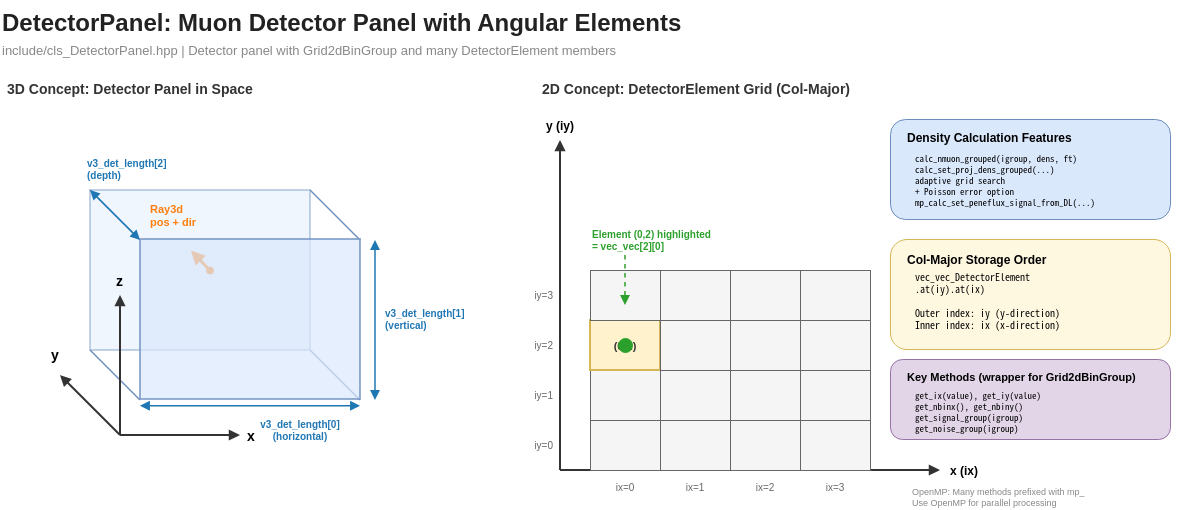

The diagram above was exported from draw.io. Its source (the exported page's mxGraphModel, read from the mxfile embedded in the PNG):
<mxGraphModel dx="1198" dy="561" grid="1" gridSize="10" guides="1" tooltips="1" connect="1" arrows="1" fold="1" page="1" pageScale="1" pageWidth="1700" pageHeight="900" math="0" shadow="0">
  <root>
    <mxCell id="0" />
    <mxCell id="1" parent="0" />
    <mxCell id="title" value="DetectorPanel: Muon Detector Panel with Angular Elements" style="text;html=0;strokeColor=none;fillColor=none;align=left;verticalAlign=middle;fontStyle=1;fontSize=24;fontColor=#222222;" parent="1" vertex="1">
      <mxGeometry x="10" y="10" width="850" height="40" as="geometry" />
    </mxCell>
    <mxCell id="subtitle" value="include/cls_DetectorPanel.hpp  |  Detector panel with Grid2dBinGroup and many DetectorElement members" style="text;html=0;strokeColor=none;fillColor=none;align=left;verticalAlign=middle;fontColor=#888888;fontSize=13;" parent="1" vertex="1">
      <mxGeometry x="10" y="48" width="900" height="22" as="geometry" />
    </mxCell>
    <mxCell id="diag_title_3d" value="3D Concept: Detector Panel in Space" style="text;html=0;strokeColor=none;fillColor=none;align=left;verticalAlign=middle;fontStyle=1;fontSize=14;fontColor=#333333;" parent="1" vertex="1">
      <mxGeometry x="15" y="85" width="400" height="25" as="geometry" />
    </mxCell>
    <mxCell id="panel_3d_back" value="" style="rounded=0;whiteSpace=wrap;html=1;fillColor=#dae8fc;strokeColor=#6c8ebf;strokeWidth=2;opacity=40;" parent="1" vertex="1">
      <mxGeometry x="100" y="200" width="220" height="160" as="geometry" />
    </mxCell>
    <mxCell id="panel_3d_side1" value="" style="endArrow=none;html=1;strokeColor=#6c8ebf;strokeWidth=1.5;" parent="1" edge="1">
      <mxGeometry relative="1" as="geometry">
        <mxPoint x="100" y="200" as="sourcePoint" />
        <mxPoint x="150" y="250" as="targetPoint" />
      </mxGeometry>
    </mxCell>
    <mxCell id="panel_3d_side2" value="" style="endArrow=none;html=1;strokeColor=#6c8ebf;strokeWidth=1.5;" parent="1" edge="1">
      <mxGeometry relative="1" as="geometry">
        <mxPoint x="320" y="200" as="sourcePoint" />
        <mxPoint x="370" y="250" as="targetPoint" />
      </mxGeometry>
    </mxCell>
    <mxCell id="panel_3d_side3" value="" style="endArrow=none;html=1;strokeColor=#6c8ebf;strokeWidth=1.5;" parent="1" edge="1">
      <mxGeometry relative="1" as="geometry">
        <mxPoint x="320" y="360" as="sourcePoint" />
        <mxPoint x="370" y="410" as="targetPoint" />
      </mxGeometry>
    </mxCell>
    <mxCell id="panel_3d_side4" value="" style="endArrow=none;html=1;strokeColor=#6c8ebf;strokeWidth=1.5;" parent="1" edge="1">
      <mxGeometry relative="1" as="geometry">
        <mxPoint x="100" y="360" as="sourcePoint" />
        <mxPoint x="150" y="410" as="targetPoint" />
      </mxGeometry>
    </mxCell>
    <mxCell id="ray_pos" value="" style="ellipse;whiteSpace=wrap;html=1;fillColor=#ff7f0e;strokeColor=#ff7f0e;aspect=fixed;" parent="1" vertex="1">
      <mxGeometry x="216" y="276.5" width="7" height="7" as="geometry" />
    </mxCell>
    <mxCell id="ray_dir" value="" style="endArrow=block;html=1;strokeColor=#ff7f0e;strokeWidth=3;endFill=1;" parent="1" edge="1">
      <mxGeometry relative="1" as="geometry">
        <mxPoint x="219.46" y="280" as="sourcePoint" />
        <mxPoint x="200.54" y="260.08" as="targetPoint" />
      </mxGeometry>
    </mxCell>
    <mxCell id="dim_x_arrow" value="" style="endArrow=block;startArrow=block;html=1;strokeColor=#1f77b4;strokeWidth=1.5;endFill=1;startFill=1;" parent="1" edge="1">
      <mxGeometry relative="1" as="geometry">
        <mxPoint x="150" y="415.71" as="sourcePoint" />
        <mxPoint x="370" y="415.71" as="targetPoint" />
      </mxGeometry>
    </mxCell>
    <mxCell id="dim_x_label" value="v3_det_length[0]&#10;(horizontal)" style="text;html=0;strokeColor=none;fillColor=none;align=center;verticalAlign=top;fontSize=10;fontColor=#1f77b4;fontStyle=1;" parent="1" vertex="1">
      <mxGeometry x="260" y="422" width="100" height="28" as="geometry" />
    </mxCell>
    <mxCell id="dim_y_arrow" value="" style="endArrow=block;startArrow=block;html=1;strokeColor=#1f77b4;strokeWidth=1.5;endFill=1;startFill=1;" parent="1" edge="1">
      <mxGeometry relative="1" as="geometry">
        <mxPoint x="385" y="410" as="sourcePoint" />
        <mxPoint x="385" y="250" as="targetPoint" />
      </mxGeometry>
    </mxCell>
    <mxCell id="dim_y_label" value="v3_det_length[1]&#10;(vertical)" style="text;html=0;strokeColor=none;fillColor=none;align=left;verticalAlign=middle;fontSize=10;fontColor=#1f77b4;fontStyle=1;" parent="1" vertex="1">
      <mxGeometry x="393" y="315" width="90" height="28" as="geometry" />
    </mxCell>
    <mxCell id="dim_z_arrow" value="" style="endArrow=block;startArrow=block;html=1;strokeColor=#1f77b4;strokeWidth=1.5;endFill=1;startFill=1;" parent="1" edge="1">
      <mxGeometry relative="1" as="geometry">
        <mxPoint x="150" y="250" as="sourcePoint" />
        <mxPoint x="100" y="200" as="targetPoint" />
      </mxGeometry>
    </mxCell>
    <mxCell id="dim_z_label" value="v3_det_length[2]&#10;(depth)" style="text;html=0;strokeColor=none;fillColor=none;align=left;verticalAlign=middle;fontSize=10;fontColor=#1f77b4;fontStyle=1;" parent="1" vertex="1">
      <mxGeometry x="95" y="165" width="90" height="28" as="geometry" />
    </mxCell>
    <mxCell id="diag_title_grid" value="2D Concept: DetectorElement Grid (Col-Major)" style="text;html=0;strokeColor=none;fillColor=none;align=left;verticalAlign=middle;fontStyle=1;fontSize=14;fontColor=#333333;" parent="1" vertex="1">
      <mxGeometry x="550" y="85" width="480" height="25" as="geometry" />
    </mxCell>
    <mxCell id="grid_xaxis" value="" style="endArrow=block;html=1;strokeColor=#333333;strokeWidth=2;endFill=1;" parent="1" edge="1">
      <mxGeometry relative="1" as="geometry">
        <mxPoint x="570" y="480" as="sourcePoint" />
        <mxPoint x="950" y="480" as="targetPoint" />
      </mxGeometry>
    </mxCell>
    <mxCell id="grid_xlabel" value="x (ix)" style="text;html=0;strokeColor=none;fillColor=none;align=left;verticalAlign=middle;fontStyle=1;fontSize=12;" parent="1" vertex="1">
      <mxGeometry x="958" y="470" width="60" height="20" as="geometry" />
    </mxCell>
    <mxCell id="grid_yaxis" value="" style="endArrow=block;html=1;strokeColor=#333333;strokeWidth=2;endFill=1;" parent="1" edge="1">
      <mxGeometry relative="1" as="geometry">
        <mxPoint x="570" y="480" as="sourcePoint" />
        <mxPoint x="570" y="150" as="targetPoint" />
      </mxGeometry>
    </mxCell>
    <mxCell id="grid_ylabel" value="y (iy)" style="text;html=0;strokeColor=none;fillColor=none;align=center;verticalAlign=bottom;fontStyle=1;fontSize=12;" parent="1" vertex="1">
      <mxGeometry x="545" y="125" width="50" height="20" as="geometry" />
    </mxCell>
    <mxCell id="elem_0_0" value="" style="rounded=0;whiteSpace=wrap;html=1;fillColor=#f5f5f5;strokeColor=#666666;strokeWidth=1;" parent="1" vertex="1">
      <mxGeometry x="600" y="430" width="70" height="50" as="geometry" />
    </mxCell>
    <mxCell id="elem_1_0" value="" style="rounded=0;whiteSpace=wrap;html=1;fillColor=#f5f5f5;strokeColor=#666666;strokeWidth=1;" parent="1" vertex="1">
      <mxGeometry x="670" y="430" width="70" height="50" as="geometry" />
    </mxCell>
    <mxCell id="elem_2_0" value="" style="rounded=0;whiteSpace=wrap;html=1;fillColor=#f5f5f5;strokeColor=#666666;strokeWidth=1;" parent="1" vertex="1">
      <mxGeometry x="740" y="430" width="70" height="50" as="geometry" />
    </mxCell>
    <mxCell id="elem_3_0" value="" style="rounded=0;whiteSpace=wrap;html=1;fillColor=#f5f5f5;strokeColor=#666666;strokeWidth=1;" parent="1" vertex="1">
      <mxGeometry x="810" y="430" width="70" height="50" as="geometry" />
    </mxCell>
    <mxCell id="elem_0_1" value="" style="rounded=0;whiteSpace=wrap;html=1;fillColor=#f5f5f5;strokeColor=#666666;strokeWidth=1;" parent="1" vertex="1">
      <mxGeometry x="600" y="380" width="70" height="50" as="geometry" />
    </mxCell>
    <mxCell id="elem_1_1" value="" style="rounded=0;whiteSpace=wrap;html=1;fillColor=#f5f5f5;strokeColor=#666666;strokeWidth=1;" parent="1" vertex="1">
      <mxGeometry x="670" y="380" width="70" height="50" as="geometry" />
    </mxCell>
    <mxCell id="elem_2_1" value="" style="rounded=0;whiteSpace=wrap;html=1;fillColor=#f5f5f5;strokeColor=#666666;strokeWidth=1;" parent="1" vertex="1">
      <mxGeometry x="740" y="380" width="70" height="50" as="geometry" />
    </mxCell>
    <mxCell id="elem_3_1" value="" style="rounded=0;whiteSpace=wrap;html=1;fillColor=#f5f5f5;strokeColor=#666666;strokeWidth=1;" parent="1" vertex="1">
      <mxGeometry x="810" y="380" width="70" height="50" as="geometry" />
    </mxCell>
    <mxCell id="elem_0_2" value="" style="rounded=0;whiteSpace=wrap;html=1;fillColor=#fff2cc;strokeColor=#d6b656;strokeWidth=2;" parent="1" vertex="1">
      <mxGeometry x="600" y="330" width="70" height="50" as="geometry" />
    </mxCell>
    <mxCell id="elem_1_2" value="" style="rounded=0;whiteSpace=wrap;html=1;fillColor=#f5f5f5;strokeColor=#666666;strokeWidth=1;" parent="1" vertex="1">
      <mxGeometry x="670" y="330" width="70" height="50" as="geometry" />
    </mxCell>
    <mxCell id="elem_2_2" value="" style="rounded=0;whiteSpace=wrap;html=1;fillColor=#f5f5f5;strokeColor=#666666;strokeWidth=1;" parent="1" vertex="1">
      <mxGeometry x="740" y="330" width="70" height="50" as="geometry" />
    </mxCell>
    <mxCell id="elem_3_2" value="" style="rounded=0;whiteSpace=wrap;html=1;fillColor=#f5f5f5;strokeColor=#666666;strokeWidth=1;" parent="1" vertex="1">
      <mxGeometry x="810" y="330" width="70" height="50" as="geometry" />
    </mxCell>
    <mxCell id="elem_0_3" value="" style="rounded=0;whiteSpace=wrap;html=1;fillColor=#f5f5f5;strokeColor=#666666;strokeWidth=1;" parent="1" vertex="1">
      <mxGeometry x="600" y="280" width="70" height="50" as="geometry" />
    </mxCell>
    <mxCell id="elem_1_3" value="" style="rounded=0;whiteSpace=wrap;html=1;fillColor=#f5f5f5;strokeColor=#666666;strokeWidth=1;" parent="1" vertex="1">
      <mxGeometry x="670" y="280" width="70" height="50" as="geometry" />
    </mxCell>
    <mxCell id="elem_2_3" value="" style="rounded=0;whiteSpace=wrap;html=1;fillColor=#f5f5f5;strokeColor=#666666;strokeWidth=1;" parent="1" vertex="1">
      <mxGeometry x="740" y="280" width="70" height="50" as="geometry" />
    </mxCell>
    <mxCell id="elem_3_3" value="" style="rounded=0;whiteSpace=wrap;html=1;fillColor=#f5f5f5;strokeColor=#666666;strokeWidth=1;" parent="1" vertex="1">
      <mxGeometry x="810" y="280" width="70" height="50" as="geometry" />
    </mxCell>
    <mxCell id="elem_label_0_2" value="(0,2)" style="text;html=0;strokeColor=none;fillColor=none;align=center;verticalAlign=middle;fontSize=11;fontColor=#333333;fontStyle=1;" parent="1" vertex="1">
      <mxGeometry x="605" y="345" width="60" height="20" as="geometry" />
    </mxCell>
    <mxCell id="ix_label_0" value="ix=0" style="text;html=0;strokeColor=none;fillColor=none;align=center;verticalAlign=top;fontSize=10;fontColor=#666666;" parent="1" vertex="1">
      <mxGeometry x="605" y="485" width="60" height="18" as="geometry" />
    </mxCell>
    <mxCell id="ix_label_1" value="ix=1" style="text;html=0;strokeColor=none;fillColor=none;align=center;verticalAlign=top;fontSize=10;fontColor=#666666;" parent="1" vertex="1">
      <mxGeometry x="675" y="485" width="60" height="18" as="geometry" />
    </mxCell>
    <mxCell id="ix_label_2" value="ix=2" style="text;html=0;strokeColor=none;fillColor=none;align=center;verticalAlign=top;fontSize=10;fontColor=#666666;" parent="1" vertex="1">
      <mxGeometry x="745" y="485" width="60" height="18" as="geometry" />
    </mxCell>
    <mxCell id="ix_label_3" value="ix=3" style="text;html=0;strokeColor=none;fillColor=none;align=center;verticalAlign=top;fontSize=10;fontColor=#666666;" parent="1" vertex="1">
      <mxGeometry x="815" y="485" width="60" height="18" as="geometry" />
    </mxCell>
    <mxCell id="iy_label_0" value="iy=0" style="text;html=0;strokeColor=none;fillColor=none;align=right;verticalAlign=middle;fontSize=10;fontColor=#666666;" parent="1" vertex="1">
      <mxGeometry x="525" y="445" width="40" height="20" as="geometry" />
    </mxCell>
    <mxCell id="iy_label_1" value="iy=1" style="text;html=0;strokeColor=none;fillColor=none;align=right;verticalAlign=middle;fontSize=10;fontColor=#666666;" parent="1" vertex="1">
      <mxGeometry x="525" y="395" width="40" height="20" as="geometry" />
    </mxCell>
    <mxCell id="iy_label_2" value="iy=2" style="text;html=0;strokeColor=none;fillColor=none;align=right;verticalAlign=middle;fontSize=10;fontColor=#666666;" parent="1" vertex="1">
      <mxGeometry x="525" y="345" width="40" height="20" as="geometry" />
    </mxCell>
    <mxCell id="iy_label_3" value="iy=3" style="text;html=0;strokeColor=none;fillColor=none;align=right;verticalAlign=middle;fontSize=10;fontColor=#666666;" parent="1" vertex="1">
      <mxGeometry x="525" y="295" width="40" height="20" as="geometry" />
    </mxCell>
    <mxCell id="colmajor_box" value="" style="rounded=1;whiteSpace=wrap;html=1;fillColor=#fff8e1;strokeColor=#d6b656;" parent="1" vertex="1">
      <mxGeometry x="900" y="249" width="280" height="110" as="geometry" />
    </mxCell>
    <mxCell id="colmajor_title" value="Col-Major Storage Order" style="text;html=0;strokeColor=none;fillColor=none;align=left;verticalAlign=middle;fontStyle=1;fontSize=12;" parent="1" vertex="1">
      <mxGeometry x="915" y="259" width="250" height="20" as="geometry" />
    </mxCell>
    <mxCell id="colmajor_text" value="vec_vec_DetectorElement&#10;  .at(iy).at(ix)&#10;&#10;Outer index: iy (y-direction)&#10;Inner index: ix (x-direction)" style="text;html=0;strokeColor=none;fillColor=none;align=left;verticalAlign=top;spacingLeft=8;spacingTop=4;fontSize=10;fontFamily=monospace;" parent="1" vertex="1">
      <mxGeometry x="915" y="271" width="250" height="68" as="geometry" />
    </mxCell>
    <mxCell id="wrapper_box" value="" style="rounded=1;whiteSpace=wrap;html=1;fillColor=#e1d5e7;strokeColor=#9673a6;" parent="1" vertex="1">
      <mxGeometry x="900" y="369" width="280" height="80" as="geometry" />
    </mxCell>
    <mxCell id="wrapper_title" value="Key Methods (wrapper for Grid2dBinGroup)" style="text;html=0;strokeColor=none;fillColor=none;align=left;verticalAlign=middle;fontStyle=1;fontSize=11;" parent="1" vertex="1">
      <mxGeometry x="915" y="377" width="250" height="18" as="geometry" />
    </mxCell>
    <mxCell id="wrapper_text" value="get_ix(value), get_iy(value)&#10;get_nbinx(), get_nbiny()&#10;get_signal_group(igroup)&#10;get_noise_group(igroup)" style="text;html=0;strokeColor=none;fillColor=none;align=left;verticalAlign=top;spacingLeft=8;spacingTop=2;fontSize=9;fontFamily=monospace;" parent="1" vertex="1">
      <mxGeometry x="915" y="392" width="250" height="48" as="geometry" />
    </mxCell>
    <mxCell id="test_point_1" value="" style="ellipse;whiteSpace=wrap;html=1;fillColor=#2ca02c;strokeColor=#2ca02c;aspect=fixed;" parent="1" vertex="1">
      <mxGeometry x="628" y="348" width="14" height="14" as="geometry" />
    </mxCell>
    <mxCell id="test_label_1" value="Element (0,2) highlighted&#10;= vec_vec[2][0]" style="text;html=0;strokeColor=none;fillColor=none;align=left;verticalAlign=middle;fontSize=10;fontColor=#2ca02c;fontStyle=1;" parent="1" vertex="1">
      <mxGeometry x="600" y="235" width="140" height="30" as="geometry" />
    </mxCell>
    <mxCell id="test_arrow_1" value="" style="endArrow=block;html=1;strokeColor=#2ca02c;strokeWidth=1.5;endFill=1;dashed=1;" parent="1" edge="1">
      <mxGeometry relative="1" as="geometry">
        <mxPoint x="635" y="265" as="sourcePoint" />
        <mxPoint x="635" y="315" as="targetPoint" />
      </mxGeometry>
    </mxCell>
    <mxCell id="density_box" value="" style="rounded=1;whiteSpace=wrap;html=1;fillColor=#dae8fc;strokeColor=#6c8ebf;" parent="1" vertex="1">
      <mxGeometry x="900" y="129" width="280" height="100" as="geometry" />
    </mxCell>
    <mxCell id="density_title" value="Density Calculation Features" style="text;html=0;strokeColor=none;fillColor=none;align=left;verticalAlign=middle;fontStyle=1;fontSize=12;" parent="1" vertex="1">
      <mxGeometry x="915" y="137" width="250" height="20" as="geometry" />
    </mxCell>
    <mxCell id="density_text" value="calc_nmuon_grouped(igroup, dens, ft)&#10;calc_set_proj_dens_grouped(...)&#10;  adaptive grid search&#10;  + Poisson error option&#10;mp_calc_set_peneflux_signal_from_DL(...)" style="text;html=0;strokeColor=none;fillColor=none;align=left;verticalAlign=top;spacingLeft=8;spacingTop=4;fontSize=9;fontFamily=monospace;" parent="1" vertex="1">
      <mxGeometry x="915" y="153" width="250" height="62" as="geometry" />
    </mxCell>
    <mxCell id="openmp_note" value="OpenMP: Many methods prefixed with mp_&#10;Use OpenMP for parallel processing" style="text;html=0;strokeColor=none;fillColor=none;align=left;verticalAlign=top;fontSize=9;fontColor=#888888;" parent="1" vertex="1">
      <mxGeometry x="920" y="490" width="280" height="28" as="geometry" />
    </mxCell>
    <mxCell id="panel_3d_front" value="" style="rounded=0;whiteSpace=wrap;html=1;fillColor=#dae8fc;strokeColor=#6c8ebf;strokeWidth=2;opacity=70;" parent="1" vertex="1">
      <mxGeometry x="150" y="249" width="220" height="160" as="geometry" />
    </mxCell>
    <mxCell id="ray_label" value="Ray3d&#10;pos + dir" style="text;html=0;strokeColor=none;fillColor=none;align=left;verticalAlign=middle;fontSize=11;fontColor=#ff7f0e;fontStyle=1;" parent="1" vertex="1">
      <mxGeometry x="158" y="210" width="80" height="30" as="geometry" />
    </mxCell>
    <mxCell id="2" value="" style="group" parent="1" vertex="1" connectable="0">
      <mxGeometry x="50" y="280" width="225" height="175" as="geometry" />
    </mxCell>
    <mxCell id="xaxis_3d" value="" style="endArrow=block;html=1;strokeColor=#333333;strokeWidth=2;endFill=1;" parent="2" edge="1">
      <mxGeometry relative="1" as="geometry">
        <mxPoint x="80" y="165" as="sourcePoint" />
        <mxPoint x="200" y="165" as="targetPoint" />
      </mxGeometry>
    </mxCell>
    <mxCell id="xlabel_3d" value="x" style="text;html=0;strokeColor=none;fillColor=none;align=left;verticalAlign=middle;fontStyle=1;fontSize=14;" parent="2" vertex="1">
      <mxGeometry x="205" y="155" width="20" height="20" as="geometry" />
    </mxCell>
    <mxCell id="yaxis_3d" value="" style="endArrow=block;html=1;strokeColor=#333333;strokeWidth=2;endFill=1;" parent="2" edge="1">
      <mxGeometry relative="1" as="geometry">
        <mxPoint x="80" y="165" as="sourcePoint" />
        <mxPoint x="80" y="25" as="targetPoint" />
      </mxGeometry>
    </mxCell>
    <mxCell id="ylabel_3d" value="y" style="text;html=0;strokeColor=none;fillColor=none;align=center;verticalAlign=bottom;fontStyle=1;fontSize=14;" parent="2" vertex="1">
      <mxGeometry y="75" width="30" height="20" as="geometry" />
    </mxCell>
    <mxCell id="zaxis_3d" value="" style="endArrow=block;html=1;strokeColor=#333333;strokeWidth=2;endFill=1;" parent="2" edge="1">
      <mxGeometry relative="1" as="geometry">
        <mxPoint x="80" y="165" as="sourcePoint" />
        <mxPoint x="20" y="105" as="targetPoint" />
      </mxGeometry>
    </mxCell>
    <mxCell id="zlabel_3d" value="z" style="text;html=0;strokeColor=none;fillColor=none;align=right;verticalAlign=middle;fontStyle=1;fontSize=14;" parent="2" vertex="1">
      <mxGeometry x="60" width="25" height="20" as="geometry" />
    </mxCell>
  </root>
</mxGraphModel>